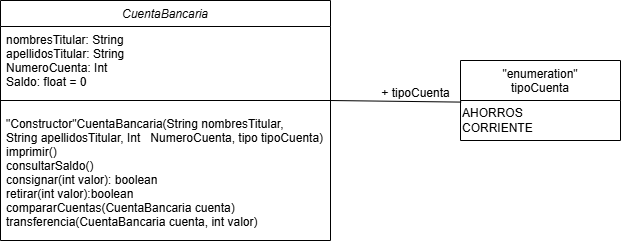

The diagram above was exported from draw.io. Its source (the exported page's mxGraphModel, read from the mxfile embedded in the PNG):
<mxGraphModel dx="950" dy="546" grid="1" gridSize="10" guides="1" tooltips="1" connect="1" arrows="1" fold="1" page="1" pageScale="1" pageWidth="827" pageHeight="1169" math="0" shadow="0">
  <root>
    <mxCell id="WIyWlLk6GJQsqaUBKTNV-0" />
    <mxCell id="WIyWlLk6GJQsqaUBKTNV-1" parent="WIyWlLk6GJQsqaUBKTNV-0" />
    <mxCell id="zkfFHV4jXpPFQw0GAbJ--0" value="CuentaBancaria" style="swimlane;fontStyle=2;align=center;verticalAlign=top;childLayout=stackLayout;horizontal=1;startSize=26;horizontalStack=0;resizeParent=1;resizeLast=0;collapsible=1;marginBottom=0;rounded=0;shadow=0;strokeWidth=1;" parent="WIyWlLk6GJQsqaUBKTNV-1" vertex="1">
      <mxGeometry x="90" y="120" width="330" height="240" as="geometry">
        <mxRectangle x="230" y="140" width="160" height="26" as="alternateBounds" />
      </mxGeometry>
    </mxCell>
    <mxCell id="zkfFHV4jXpPFQw0GAbJ--1" value="nombresTitular: String&#10;apellidosTitular: String&#10;NumeroCuenta: Int&#10;Saldo: float = 0&#10;" style="text;align=left;verticalAlign=top;spacingLeft=4;spacingRight=4;overflow=hidden;rotatable=0;points=[[0,0.5],[1,0.5]];portConstraint=eastwest;" parent="zkfFHV4jXpPFQw0GAbJ--0" vertex="1">
      <mxGeometry y="26" width="330" height="64" as="geometry" />
    </mxCell>
    <mxCell id="zkfFHV4jXpPFQw0GAbJ--4" value="" style="line;html=1;strokeWidth=1;align=left;verticalAlign=middle;spacingTop=-1;spacingLeft=3;spacingRight=3;rotatable=0;labelPosition=right;points=[];portConstraint=eastwest;" parent="zkfFHV4jXpPFQw0GAbJ--0" vertex="1">
      <mxGeometry y="90" width="330" height="20" as="geometry" />
    </mxCell>
    <mxCell id="zkfFHV4jXpPFQw0GAbJ--5" value="&quot;Constructor&quot;CuentaBancaria(String nombresTitular,&#10;String apellidosTitular, Int   NumeroCuenta, tipo tipoCuenta)&#10;imprimir()&#10;consultarSaldo()&#10;consignar(int valor): boolean&#10;retirar(int valor):boolean&#10;compararCuentas(CuentaBancaria cuenta)&#10;transferencia(CuentaBancaria cuenta, int valor)" style="text;align=left;verticalAlign=top;spacingLeft=4;spacingRight=4;overflow=hidden;rotatable=0;points=[[0,0.5],[1,0.5]];portConstraint=eastwest;" parent="zkfFHV4jXpPFQw0GAbJ--0" vertex="1">
      <mxGeometry y="110" width="330" height="130" as="geometry" />
    </mxCell>
    <mxCell id="zkfFHV4jXpPFQw0GAbJ--17" value="&quot;enumeration&quot;&#10;tipoCuenta&#10;" style="swimlane;fontStyle=0;align=center;verticalAlign=top;childLayout=stackLayout;horizontal=1;startSize=40;horizontalStack=0;resizeParent=1;resizeLast=0;collapsible=1;marginBottom=0;rounded=0;shadow=0;strokeWidth=1;" parent="WIyWlLk6GJQsqaUBKTNV-1" vertex="1">
      <mxGeometry x="550" y="180" width="160" height="80" as="geometry">
        <mxRectangle x="550" y="140" width="160" height="26" as="alternateBounds" />
      </mxGeometry>
    </mxCell>
    <mxCell id="bi5VePjWb1aq3Sqmybwk-4" value="AHORROS&lt;div&gt;CORRIENTE&lt;/div&gt;" style="text;html=1;align=left;verticalAlign=middle;resizable=0;points=[];autosize=1;strokeColor=none;fillColor=none;" vertex="1" parent="zkfFHV4jXpPFQw0GAbJ--17">
      <mxGeometry y="40" width="160" height="40" as="geometry" />
    </mxCell>
    <mxCell id="bi5VePjWb1aq3Sqmybwk-2" value="" style="endArrow=none;html=1;rounded=0;entryX=0.004;entryY=0.04;entryDx=0;entryDy=0;entryPerimeter=0;" edge="1" parent="WIyWlLk6GJQsqaUBKTNV-1" target="bi5VePjWb1aq3Sqmybwk-4">
      <mxGeometry width="50" height="50" relative="1" as="geometry">
        <mxPoint x="420" y="220" as="sourcePoint" />
        <mxPoint x="520" y="220.9999999999999" as="targetPoint" />
      </mxGeometry>
    </mxCell>
    <mxCell id="bi5VePjWb1aq3Sqmybwk-3" value="+ tipoCuenta&lt;div&gt;&lt;br&gt;&lt;/div&gt;" style="text;html=1;align=center;verticalAlign=middle;resizable=0;points=[];autosize=1;strokeColor=none;fillColor=none;" vertex="1" parent="WIyWlLk6GJQsqaUBKTNV-1">
      <mxGeometry x="460" y="200" width="90" height="40" as="geometry" />
    </mxCell>
  </root>
</mxGraphModel>